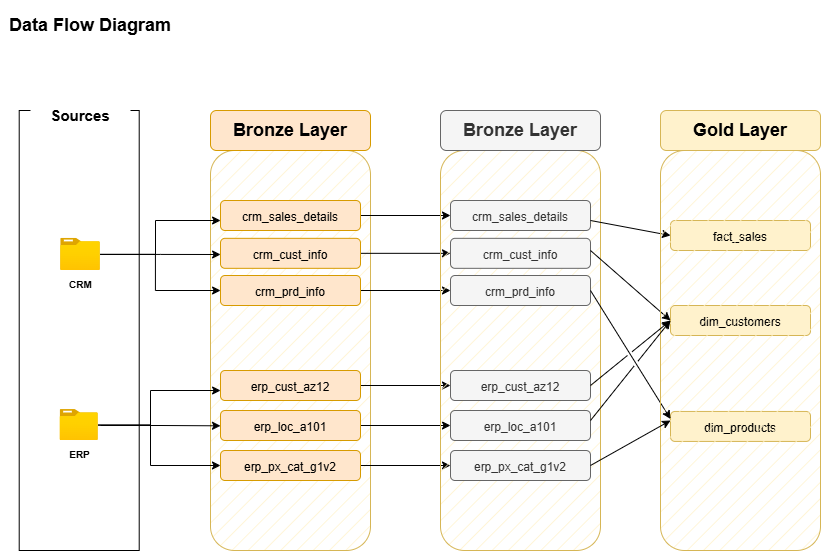

The diagram above was exported from draw.io. Its source (the exported page's mxGraphModel, read from the mxfile embedded in the PNG):
<mxGraphModel dx="868" dy="522" grid="1" gridSize="10" guides="1" tooltips="1" connect="1" arrows="1" fold="1" page="1" pageScale="1" pageWidth="1100" pageHeight="850" math="0" shadow="0">
  <root>
    <mxCell id="0" />
    <mxCell id="1" parent="0" />
    <mxCell id="qFI2OiufTbod1Nr5aj7n-1" parent="1" style="text;html=1;whiteSpace=wrap;strokeColor=none;fillColor=none;align=center;verticalAlign=middle;rounded=0;" value="&lt;b&gt;&lt;font style=&quot;font-size: 18px;&quot;&gt;Data Flow Diagram&lt;/font&gt;&lt;/b&gt;" vertex="1">
      <mxGeometry height="50" width="180" x="20" y="10" as="geometry" />
    </mxCell>
    <mxCell id="qFI2OiufTbod1Nr5aj7n-4" parent="1" style="image;aspect=fixed;html=1;points=[];align=center;fontSize=12;image=img/lib/azure2/general/Folder_Blank.svg;" value="&lt;b&gt;&lt;font style=&quot;font-size: 10px;&quot;&gt;CRM&lt;/font&gt;&lt;/b&gt;" vertex="1">
      <mxGeometry height="32.17" width="39.64" x="80.18" y="247.82999999999998" as="geometry" />
    </mxCell>
    <mxCell id="qFI2OiufTbod1Nr5aj7n-6" parent="1" style="image;aspect=fixed;html=1;points=[];align=center;fontSize=12;image=img/lib/azure2/general/Folder_Blank.svg;" value="&lt;span style=&quot;font-size: 10px;&quot;&gt;&lt;b&gt;ERP&lt;/b&gt;&lt;/span&gt;" vertex="1">
      <mxGeometry height="30.94" width="38.13" x="79.64" y="419.06" as="geometry" />
    </mxCell>
    <mxCell id="qFI2OiufTbod1Nr5aj7n-7" parent="1" style="rounded=1;whiteSpace=wrap;html=1;fillColor=#fff2cc;strokeColor=#d6b656;fillStyle=hatch;" value="" vertex="1">
      <mxGeometry height="400" width="160" x="230" y="160" as="geometry" />
    </mxCell>
    <mxCell id="qFI2OiufTbod1Nr5aj7n-8" parent="1" style="rounded=1;whiteSpace=wrap;html=1;fillColor=#ffe6cc;strokeColor=#d79b00;fontSize=18;" value="&lt;b&gt;Bronze Layer&lt;/b&gt;" vertex="1">
      <mxGeometry height="40" width="160" x="230" y="120" as="geometry" />
    </mxCell>
    <mxCell id="LGobQY6FR6FeApfHK3UU-19" edge="1" parent="1" source="qFI2OiufTbod1Nr5aj7n-9" style="edgeStyle=orthogonalEdgeStyle;rounded=0;orthogonalLoop=1;jettySize=auto;html=1;entryX=0;entryY=0.5;entryDx=0;entryDy=0;" target="LGobQY6FR6FeApfHK3UU-10">
      <mxGeometry relative="1" as="geometry" />
    </mxCell>
    <mxCell id="qFI2OiufTbod1Nr5aj7n-9" parent="1" style="rounded=1;whiteSpace=wrap;html=1;fillColor=#ffe6cc;strokeColor=#d79b00;fontSize=18;" value="&lt;font style=&quot;font-size: 12px;&quot;&gt;crm_sales_details&lt;/font&gt;" vertex="1">
      <mxGeometry height="30" width="140" x="240" y="210" as="geometry" />
    </mxCell>
    <mxCell id="LGobQY6FR6FeApfHK3UU-20" edge="1" parent="1" source="qFI2OiufTbod1Nr5aj7n-10" style="edgeStyle=orthogonalEdgeStyle;rounded=0;orthogonalLoop=1;jettySize=auto;html=1;entryX=0;entryY=0.5;entryDx=0;entryDy=0;" target="LGobQY6FR6FeApfHK3UU-11">
      <mxGeometry relative="1" as="geometry" />
    </mxCell>
    <mxCell id="qFI2OiufTbod1Nr5aj7n-10" parent="1" style="rounded=1;whiteSpace=wrap;html=1;fillColor=#ffe6cc;strokeColor=#d79b00;fontSize=18;" value="&lt;font style=&quot;font-size: 12px;&quot;&gt;crm_cust_info&lt;/font&gt;" vertex="1">
      <mxGeometry height="30" width="140" x="240" y="247.83" as="geometry" />
    </mxCell>
    <mxCell id="LGobQY6FR6FeApfHK3UU-21" edge="1" parent="1" source="qFI2OiufTbod1Nr5aj7n-11" style="edgeStyle=orthogonalEdgeStyle;rounded=0;orthogonalLoop=1;jettySize=auto;html=1;entryX=0;entryY=0.5;entryDx=0;entryDy=0;" target="LGobQY6FR6FeApfHK3UU-12">
      <mxGeometry relative="1" as="geometry" />
    </mxCell>
    <mxCell id="qFI2OiufTbod1Nr5aj7n-11" parent="1" style="rounded=1;whiteSpace=wrap;html=1;fillColor=#ffe6cc;strokeColor=#d79b00;fontSize=18;" value="&lt;font style=&quot;font-size: 12px;&quot;&gt;crm_prd_info&lt;/font&gt;" vertex="1">
      <mxGeometry height="30" width="140" x="240" y="285" as="geometry" />
    </mxCell>
    <mxCell id="LGobQY6FR6FeApfHK3UU-22" edge="1" parent="1" source="LGobQY6FR6FeApfHK3UU-1" style="edgeStyle=orthogonalEdgeStyle;rounded=0;orthogonalLoop=1;jettySize=auto;html=1;entryX=0;entryY=0.5;entryDx=0;entryDy=0;" target="LGobQY6FR6FeApfHK3UU-13">
      <mxGeometry relative="1" as="geometry" />
    </mxCell>
    <mxCell id="LGobQY6FR6FeApfHK3UU-1" parent="1" style="rounded=1;whiteSpace=wrap;html=1;fillColor=#ffe6cc;strokeColor=#d79b00;fontSize=18;" value="&lt;span style=&quot;font-size: 12px;&quot;&gt;erp_cust_az12&lt;/span&gt;" vertex="1">
      <mxGeometry height="30" width="140" x="240" y="380" as="geometry" />
    </mxCell>
    <mxCell id="LGobQY6FR6FeApfHK3UU-23" edge="1" parent="1" source="LGobQY6FR6FeApfHK3UU-2" style="edgeStyle=orthogonalEdgeStyle;rounded=0;orthogonalLoop=1;jettySize=auto;html=1;entryX=0;entryY=0.5;entryDx=0;entryDy=0;" target="LGobQY6FR6FeApfHK3UU-14">
      <mxGeometry relative="1" as="geometry" />
    </mxCell>
    <mxCell id="LGobQY6FR6FeApfHK3UU-2" parent="1" style="rounded=1;whiteSpace=wrap;html=1;fillColor=#ffe6cc;strokeColor=#d79b00;fontSize=18;" value="&lt;span style=&quot;font-size: 12px;&quot;&gt;erp_loc_a101&lt;/span&gt;" vertex="1">
      <mxGeometry height="30" width="140" x="240" y="420.00000000000006" as="geometry" />
    </mxCell>
    <mxCell id="LGobQY6FR6FeApfHK3UU-24" edge="1" parent="1" source="LGobQY6FR6FeApfHK3UU-3" style="edgeStyle=orthogonalEdgeStyle;rounded=0;orthogonalLoop=1;jettySize=auto;html=1;entryX=0;entryY=0.5;entryDx=0;entryDy=0;" target="LGobQY6FR6FeApfHK3UU-15">
      <mxGeometry relative="1" as="geometry" />
    </mxCell>
    <mxCell id="LGobQY6FR6FeApfHK3UU-3" parent="1" style="rounded=1;whiteSpace=wrap;html=1;fillColor=#ffe6cc;strokeColor=#d79b00;fontSize=18;" value="&lt;span style=&quot;font-size: 12px;&quot;&gt;erp_px_cat_g1v2&lt;/span&gt;" vertex="1">
      <mxGeometry height="30" width="140" x="240" y="460" as="geometry" />
    </mxCell>
    <mxCell id="LGobQY6FR6FeApfHK3UU-8" parent="1" style="rounded=1;whiteSpace=wrap;html=1;fillColor=#fff2cc;strokeColor=#d6b656;fillStyle=hatch;" value="" vertex="1">
      <mxGeometry height="400" width="160" x="460" y="160" as="geometry" />
    </mxCell>
    <mxCell id="LGobQY6FR6FeApfHK3UU-9" parent="1" style="rounded=1;whiteSpace=wrap;html=1;fillColor=#f5f5f5;strokeColor=#666666;fontSize=18;fontColor=#333333;" value="&lt;b&gt;Bronze Layer&lt;/b&gt;" vertex="1">
      <mxGeometry height="40" width="160" x="460" y="120" as="geometry" />
    </mxCell>
    <mxCell id="LGobQY6FR6FeApfHK3UU-10" parent="1" style="rounded=1;whiteSpace=wrap;html=1;fillColor=#f5f5f5;strokeColor=#666666;fontSize=18;fontColor=#333333;" value="&lt;font style=&quot;font-size: 12px;&quot;&gt;crm_sales_details&lt;/font&gt;" vertex="1">
      <mxGeometry height="30" width="140" x="470" y="210" as="geometry" />
    </mxCell>
    <mxCell id="LGobQY6FR6FeApfHK3UU-11" parent="1" style="rounded=1;whiteSpace=wrap;html=1;fillColor=#f5f5f5;strokeColor=#666666;fontSize=18;fontColor=#333333;" value="&lt;font style=&quot;font-size: 12px;&quot;&gt;crm_cust_info&lt;/font&gt;" vertex="1">
      <mxGeometry height="30" width="140" x="470" y="247.83000000000004" as="geometry" />
    </mxCell>
    <mxCell id="LGobQY6FR6FeApfHK3UU-12" parent="1" style="rounded=1;whiteSpace=wrap;html=1;fillColor=#f5f5f5;strokeColor=#666666;fontSize=18;fontColor=#333333;" value="&lt;font style=&quot;font-size: 12px;&quot;&gt;crm_prd_info&lt;/font&gt;" vertex="1">
      <mxGeometry height="30" width="140" x="470" y="285" as="geometry" />
    </mxCell>
    <mxCell id="LGobQY6FR6FeApfHK3UU-13" parent="1" style="rounded=1;whiteSpace=wrap;html=1;fillColor=#f5f5f5;strokeColor=#666666;fontSize=18;fontColor=#333333;" value="&lt;span style=&quot;font-size: 12px;&quot;&gt;erp_cust_az12&lt;/span&gt;" vertex="1">
      <mxGeometry height="30" width="140" x="470" y="380" as="geometry" />
    </mxCell>
    <mxCell id="LGobQY6FR6FeApfHK3UU-14" parent="1" style="rounded=1;whiteSpace=wrap;html=1;fillColor=#f5f5f5;strokeColor=#666666;fontSize=18;fontColor=#333333;" value="&lt;span style=&quot;font-size: 12px;&quot;&gt;erp_loc_a101&lt;/span&gt;" vertex="1">
      <mxGeometry height="30" width="140" x="470" y="420.00000000000006" as="geometry" />
    </mxCell>
    <mxCell id="LGobQY6FR6FeApfHK3UU-15" parent="1" style="rounded=1;whiteSpace=wrap;html=1;fillColor=#f5f5f5;strokeColor=#666666;fontSize=18;fontColor=#333333;" value="&lt;span style=&quot;font-size: 12px;&quot;&gt;erp_px_cat_g1v2&lt;/span&gt;" vertex="1">
      <mxGeometry height="30" width="140" x="470" y="460" as="geometry" />
    </mxCell>
    <mxCell id="LGobQY6FR6FeApfHK3UU-26" parent="1" style="rounded=0;whiteSpace=wrap;html=1;fillColor=none;" value="" vertex="1">
      <mxGeometry height="440" width="120" x="38.71" y="120" as="geometry" />
    </mxCell>
    <mxCell id="LGobQY6FR6FeApfHK3UU-27" parent="1" style="rounded=1;whiteSpace=wrap;html=1;strokeColor=none;" value="&lt;b&gt;&lt;font style=&quot;font-size: 15px;&quot;&gt;Sources&lt;/font&gt;&lt;/b&gt;" vertex="1">
      <mxGeometry height="30" width="100" x="50" y="110" as="geometry" />
    </mxCell>
    <mxCell id="LGobQY6FR6FeApfHK3UU-28" edge="1" parent="1" source="qFI2OiufTbod1Nr5aj7n-4" style="edgeStyle=orthogonalEdgeStyle;rounded=0;orthogonalLoop=1;jettySize=auto;html=1;entryX=0.063;entryY=0.26;entryDx=0;entryDy=0;entryPerimeter=0;" target="qFI2OiufTbod1Nr5aj7n-7">
      <mxGeometry relative="1" as="geometry">
        <Array as="points">
          <mxPoint x="180" y="264" />
          <mxPoint x="180" y="264" />
        </Array>
      </mxGeometry>
    </mxCell>
    <mxCell id="LGobQY6FR6FeApfHK3UU-29" edge="1" parent="1" source="qFI2OiufTbod1Nr5aj7n-4" style="edgeStyle=orthogonalEdgeStyle;rounded=0;orthogonalLoop=1;jettySize=auto;html=1;entryX=0.063;entryY=0.175;entryDx=0;entryDy=0;entryPerimeter=0;" target="qFI2OiufTbod1Nr5aj7n-7">
      <mxGeometry relative="1" as="geometry">
        <Array as="points">
          <mxPoint x="175" y="264" />
          <mxPoint x="175" y="230" />
        </Array>
      </mxGeometry>
    </mxCell>
    <mxCell id="LGobQY6FR6FeApfHK3UU-30" edge="1" parent="1" source="qFI2OiufTbod1Nr5aj7n-4" style="edgeStyle=orthogonalEdgeStyle;rounded=0;orthogonalLoop=1;jettySize=auto;html=1;entryX=0.063;entryY=0.35;entryDx=0;entryDy=0;entryPerimeter=0;" target="qFI2OiufTbod1Nr5aj7n-7">
      <mxGeometry relative="1" as="geometry" />
    </mxCell>
    <mxCell id="znHQ8sc9WKzfcj-0m_d2-2" parent="1" style="rounded=1;whiteSpace=wrap;html=1;fillColor=#fff2cc;strokeColor=#d6b656;fontSize=18;" value="&lt;b&gt;Gold Layer&lt;/b&gt;" vertex="1">
      <mxGeometry height="40" width="160" x="680" y="120" as="geometry" />
    </mxCell>
    <mxCell id="znHQ8sc9WKzfcj-0m_d2-3" parent="1" style="rounded=1;whiteSpace=wrap;html=1;fillColor=#fff2cc;strokeColor=#d6b656;fontSize=18;" value="&lt;span style=&quot;font-size: 12px;&quot;&gt;fact_sales&lt;/span&gt;" vertex="1">
      <mxGeometry height="30" width="140" x="690" y="230" as="geometry" />
    </mxCell>
    <mxCell id="znHQ8sc9WKzfcj-0m_d2-4" parent="1" style="rounded=1;whiteSpace=wrap;html=1;fillColor=#fff2cc;strokeColor=#d6b656;fontSize=18;" value="&lt;span style=&quot;font-size: 12px;&quot;&gt;dim_customers&lt;/span&gt;" vertex="1">
      <mxGeometry height="30" width="140" x="690" y="315.00000000000006" as="geometry" />
    </mxCell>
    <mxCell id="znHQ8sc9WKzfcj-0m_d2-5" parent="1" style="rounded=1;whiteSpace=wrap;html=1;fillColor=#fff2cc;strokeColor=#d6b656;fontSize=18;" value="&lt;span style=&quot;font-size: 12px;&quot;&gt;dim_products&lt;/span&gt;" vertex="1">
      <mxGeometry height="30" width="140" x="690" y="420.94" as="geometry" />
    </mxCell>
    <mxCell id="znHQ8sc9WKzfcj-0m_d2-11" edge="1" parent="1" style="endArrow=classic;html=1;rounded=0;entryX=0;entryY=0.5;entryDx=0;entryDy=0;" target="znHQ8sc9WKzfcj-0m_d2-3" value="">
      <mxGeometry height="50" relative="1" width="50" as="geometry">
        <mxPoint x="610" y="230" as="sourcePoint" />
        <mxPoint x="660" y="180" as="targetPoint" />
      </mxGeometry>
    </mxCell>
    <mxCell id="znHQ8sc9WKzfcj-0m_d2-13" edge="1" parent="1" style="endArrow=classic;html=1;rounded=0;jumpStyle=gap;" value="">
      <mxGeometry height="50" relative="1" width="50" as="geometry">
        <mxPoint x="610" y="260" as="sourcePoint" />
        <mxPoint x="690" y="330" as="targetPoint" />
      </mxGeometry>
    </mxCell>
    <mxCell id="HvhtmuRU-0EPv2sVy19l-6" edge="1" parent="1" source="qFI2OiufTbod1Nr5aj7n-6" style="edgeStyle=orthogonalEdgeStyle;rounded=0;orthogonalLoop=1;jettySize=auto;html=1;entryX=0;entryY=0.5;entryDx=0;entryDy=0;" target="LGobQY6FR6FeApfHK3UU-3">
      <mxGeometry relative="1" as="geometry">
        <Array as="points">
          <mxPoint x="170" y="435" />
          <mxPoint x="170" y="475" />
        </Array>
      </mxGeometry>
    </mxCell>
    <mxCell id="HvhtmuRU-0EPv2sVy19l-7" edge="1" parent="1" style="edgeStyle=orthogonalEdgeStyle;rounded=0;orthogonalLoop=1;jettySize=auto;html=1;entryX=0.071;entryY=0.514;entryDx=0;entryDy=0;entryPerimeter=0;">
      <mxGeometry relative="1" as="geometry">
        <mxPoint x="120" y="435" as="sourcePoint" />
        <mxPoint x="240.00000000000006" y="435.32000000000005" as="targetPoint" />
      </mxGeometry>
    </mxCell>
    <mxCell id="kW2BBH8PJYf-xQgVv_9q-3" edge="1" parent="1" source="LGobQY6FR6FeApfHK3UU-12" style="endArrow=classic;html=1;rounded=0;exitX=1;exitY=0.5;exitDx=0;exitDy=0;entryX=0;entryY=0.25;entryDx=0;entryDy=0;jumpStyle=gap;" target="znHQ8sc9WKzfcj-0m_d2-5" value="">
      <mxGeometry height="50" relative="1" width="50" as="geometry">
        <mxPoint x="640" y="490" as="sourcePoint" />
        <mxPoint x="690" y="440" as="targetPoint" />
      </mxGeometry>
    </mxCell>
    <mxCell id="znHQ8sc9WKzfcj-0m_d2-1" parent="1" style="rounded=1;whiteSpace=wrap;html=1;fillColor=#fff2cc;strokeColor=#d6b656;fillStyle=hatch;" value="" vertex="1">
      <mxGeometry height="400" width="160" x="680" y="160" as="geometry" />
    </mxCell>
    <mxCell id="kW2BBH8PJYf-xQgVv_9q-7" edge="1" parent="1" style="endArrow=classic;html=1;rounded=0;jumpStyle=gap;" value="">
      <mxGeometry height="50" relative="1" width="50" as="geometry">
        <mxPoint x="610" y="395" as="sourcePoint" />
        <mxPoint x="690" y="330" as="targetPoint" />
      </mxGeometry>
    </mxCell>
    <mxCell id="kW2BBH8PJYf-xQgVv_9q-8" edge="1" parent="1" style="endArrow=classic;html=1;rounded=0;jumpStyle=gap;" value="">
      <mxGeometry height="50" relative="1" width="50" as="geometry">
        <mxPoint x="610" y="430" as="sourcePoint" />
        <mxPoint x="690" y="330" as="targetPoint" />
      </mxGeometry>
    </mxCell>
    <mxCell id="kW2BBH8PJYf-xQgVv_9q-9" edge="1" parent="1" style="endArrow=classic;html=1;rounded=0;jumpStyle=gap;" value="">
      <mxGeometry height="50" relative="1" width="50" as="geometry">
        <mxPoint x="610" y="475" as="sourcePoint" />
        <mxPoint x="690" y="430" as="targetPoint" />
      </mxGeometry>
    </mxCell>
    <mxCell id="kW2BBH8PJYf-xQgVv_9q-11" edge="1" parent="1" source="qFI2OiufTbod1Nr5aj7n-6" style="edgeStyle=orthogonalEdgeStyle;rounded=0;orthogonalLoop=1;jettySize=auto;html=1;entryX=0.063;entryY=0.6;entryDx=0;entryDy=0;entryPerimeter=0;" target="qFI2OiufTbod1Nr5aj7n-7">
      <mxGeometry relative="1" as="geometry">
        <Array as="points">
          <mxPoint x="170" y="435" />
          <mxPoint x="170" y="400" />
        </Array>
      </mxGeometry>
    </mxCell>
  </root>
</mxGraphModel>